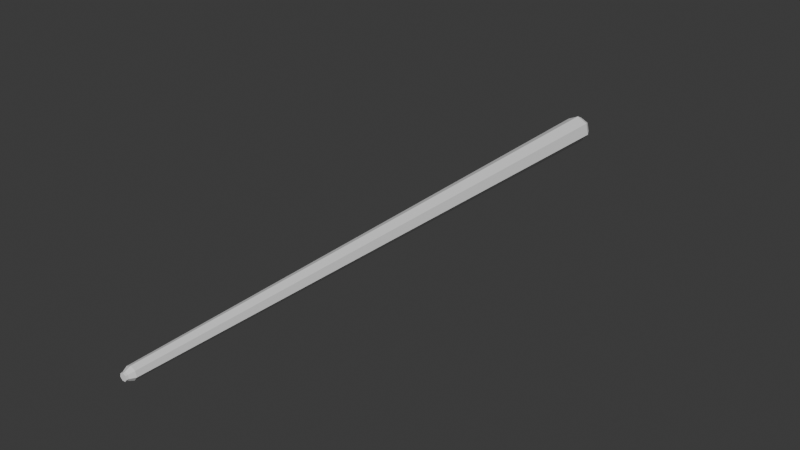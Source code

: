 # Source: palo_pool.blend  (saved by Blender 4.0.36; exported with 4.5.12 LTS)
import bpy
from mathutils import Matrix  # noqa: F401  (used for matrix-valued properties, if any)

bpy.ops.wm.read_factory_settings(use_empty=True)
scene = bpy.context.scene
scene.name = 'Scene'

# ---- world
world_world = bpy.data.worlds.new('World'); scene.world = world_world
world_world.use_nodes = True; world_world.node_tree.nodes.clear()
_N = world_world.node_tree.nodes; _L = world_world.node_tree.links
n0 = _N.new('ShaderNodeOutputWorld'); n0.name = 'World Output'; n0.location = (300, 300)
n1 = _N.new('ShaderNodeBackground'); n1.name = 'Background'; n1.location = (10, 300)
n1.inputs[0].default_value = (0.05088, 0.05088, 0.05088, 1.0)
_L.new(n1.outputs[0], n0.inputs[0])
n0.is_active_output = True
world_world.color = (0.05088, 0.05088, 0.05088)
world_world.use_sun_shadow = False
world_world.sun_shadow_jitter_overblur = 0.0

# ---- meshes
me_cylinder_002 = bpy.data.meshes.new('Cylinder.002')
me_cylinder_002.from_pydata([(0.0, 1.0, -1.0), (4.821e-09, 0.4275, 1.0), (0.7818, 0.6235, -1.0), (0.3342, 0.2665, 1.0), (0.9749, -0.2225, -1.0), (0.4168, -0.09513, 1.0), (0.4339, -0.901, -1.0), (0.1855, -0.3852, 1.0), (-0.4339, -0.901, -1.0), (-0.1855, -0.3852, 1.0), (-0.9749, -0.2225, -1.0), (-0.4168, -0.09513, 1.0), (-0.7818, 0.6235, -1.0), (-0.3342, 0.2665, 1.0), (3.492e-07, 0.7369, -1.025), (0.5761, 0.4595, -1.025), (0.7184, -0.164, -1.025), (0.3197, -0.6639, -1.025), (-0.3197, -0.6639, -1.025), (-0.7184, -0.164, -1.025), (-0.5761, 0.4595, -1.025), (3.032e-09, 0.2689, 1.017), (0.2102, 0.1676, 1.017), (0.2621, -0.05982, 1.017), (0.1167, -0.2422, 1.017), (-0.1167, -0.2422, 1.017), (-0.2621, -0.05982, 1.017), (-0.2102, 0.1676, 1.017), (-4.515e-07, 0.2509, 1.024), (0.1962, 0.1564, 1.024), (0.2446, -0.05583, 1.024), (0.1089, -0.2261, 1.024), (-0.1089, -0.2261, 1.024), (-0.2446, -0.05583, 1.024), (-0.1962, 0.1564, 1.024), (1.607e-09, 0.8092, -0.3333), (3.214e-09, 0.6183, 0.3333), (0.4834, 0.3855, 0.3333), (0.6326, 0.5045, -0.3333), (0.6028, -0.1376, 0.3333), (0.7889, -0.1801, -0.3333), (0.2683, -0.5571, 0.3333), (0.3511, -0.729, -0.3333), (-0.2683, -0.5571, 0.3333), (-0.3511, -0.729, -0.3333), (-0.6028, -0.1376, 0.3333), (-0.7889, -0.1801, -0.3333), (-0.4834, 0.3855, 0.3333), (-0.6326, 0.5045, -0.3333)], [], [(36, 1, 3, 37), (37, 3, 5, 39), (39, 5, 7, 41), (41, 7, 9, 43), (43, 9, 11, 45), (7, 5, 23, 24), (45, 11, 13, 47), (47, 13, 1, 36), (2, 4, 16, 15), (14, 15, 16, 17, 18, 19, 20), (8, 10, 19, 18), (0, 2, 15, 14), (4, 6, 17, 16), (10, 12, 20, 19), (6, 8, 18, 17), (12, 0, 14, 20), (21, 27, 34, 28), (13, 11, 26, 27), (9, 7, 24, 25), (1, 13, 27, 21), (5, 3, 22, 23), (11, 9, 25, 26), (3, 1, 21, 22), (29, 28, 34, 33, 32, 31, 30), (26, 25, 32, 33), (24, 23, 30, 31), (22, 21, 28, 29), (27, 26, 33, 34), (25, 24, 31, 32), (23, 22, 29, 30), (12, 48, 35, 0), (48, 47, 36, 35), (10, 46, 48, 12), (46, 45, 47, 48), (8, 44, 46, 10), (44, 43, 45, 46), (6, 42, 44, 8), (42, 41, 43, 44), (4, 40, 42, 6), (40, 39, 41, 42), (2, 38, 40, 4), (38, 37, 39, 40), (0, 35, 38, 2), (35, 36, 37, 38)])
_uv = me_cylinder_002.uv_layers.new(name='UVMap')
_uv.uv.foreach_set('vector', [1.0, 0.8333, 1.0, 1.0, 0.8571, 1.0, 0.8571, 0.8333, 0.8571, 0.8333, 0.8571, 1.0, 0.7143, 1.0, 0.7143, 0.8333, 0.7143, 0.8333, 0.7143, 1.0, 0.5714, 1.0, 0.5714, 0.8333, 0.5714, 0.8333, 0.5714, 1.0, 0.4286, 1.0, 0.4286, 0.8333, 0.4286, 0.8333, 0.4286, 1.0, 0.2857, 1.0, 0.2857, 0.8333, 0.5714, 1.0, 0.7143, 1.0, 0.7143, 1.0, 0.5714, 1.0, 0.2857, 0.8333, 0.2857, 1.0, 0.1429, 1.0, 0.1429, 0.8333, 0.1429, 0.8333, 0.1429, 1.0, 2.98e-08, 1.0, 2.98e-08, 0.8333, 0.8571, 0.5, 0.7143, 0.5, 0.7143, 0.5, 0.8571, 0.5, 0.75, 0.49, 0.9376, 0.3996, 0.984, 0.1966, 0.8541, 0.03377, 0.6459, 0.03377, 0.516, 0.1966, 0.5624, 0.3996, 0.4286, 0.5, 0.2857, 0.5, 0.2857, 0.5, 0.4286, 0.5, 1.0, 0.5, 0.8571, 0.5, 0.8571, 0.5, 1.0, 0.5, 0.7143, 0.5, 0.5714, 0.5, 0.5714, 0.5, 0.7143, 0.5, 0.2857, 0.5, 0.1429, 0.5, 0.1429, 0.5, 0.2857, 0.5, 0.5714, 0.5, 0.4286, 0.5, 0.4286, 0.5, 0.5714, 0.5, 0.1429, 0.5, 2.98e-08, 0.5, 2.98e-08, 0.5, 0.1429, 0.5, 2.98e-08, 1.0, 0.1429, 1.0, 0.1429, 1.0, 2.98e-08, 1.0, 0.1429, 1.0, 0.2857, 1.0, 0.2857, 1.0, 0.1429, 1.0, 0.4286, 1.0, 0.5714, 1.0, 0.5714, 1.0, 0.4286, 1.0, 2.98e-08, 1.0, 0.1429, 1.0, 0.1429, 1.0, 2.98e-08, 1.0, 0.7143, 1.0, 0.8571, 1.0, 0.8571, 1.0, 0.7143, 1.0, 0.2857, 1.0, 0.4286, 1.0, 0.4286, 1.0, 0.2857, 1.0, 0.8571, 1.0, 1.0, 1.0, 1.0, 1.0, 0.8571, 1.0, 0.4376, 0.3996, 0.25, 0.49, 0.06236, 0.3996, 0.01602, 0.1966, 0.1459, 0.03377, 0.3541, 0.03377, 0.484, 0.1966, 0.2857, 1.0, 0.4286, 1.0, 0.4286, 1.0, 0.2857, 1.0, 0.5714, 1.0, 0.7143, 1.0, 0.7143, 1.0, 0.5714, 1.0, 0.8571, 1.0, 1.0, 1.0, 1.0, 1.0, 0.8571, 1.0, 0.1429, 1.0, 0.2857, 1.0, 0.2857, 1.0, 0.1429, 1.0, 0.4286, 1.0, 0.5714, 1.0, 0.5714, 1.0, 0.4286, 1.0, 0.7143, 1.0, 0.8571, 1.0, 0.8571, 1.0, 0.7143, 1.0, 0.1429, 0.5, 0.1429, 0.6667, 2.98e-08, 0.6667, 2.98e-08, 0.5, 0.1429, 0.6667, 0.1429, 0.8333, 2.98e-08, 0.8333, 2.98e-08, 0.6667, 0.2857, 0.5, 0.2857, 0.6667, 0.1429, 0.6667, 0.1429, 0.5, 0.2857, 0.6667, 0.2857, 0.8333, 0.1429, 0.8333, 0.1429, 0.6667, 0.4286, 0.5, 0.4286, 0.6667, 0.2857, 0.6667, 0.2857, 0.5, 0.4286, 0.6667, 0.4286, 0.8333, 0.2857, 0.8333, 0.2857, 0.6667, 0.5714, 0.5, 0.5714, 0.6667, 0.4286, 0.6667, 0.4286, 0.5, 0.5714, 0.6667, 0.5714, 0.8333, 0.4286, 0.8333, 0.4286, 0.6667, 0.7143, 0.5, 0.7143, 0.6667, 0.5714, 0.6667, 0.5714, 0.5, 0.7143, 0.6667, 0.7143, 0.8333, 0.5714, 0.8333, 0.5714, 0.6667, 0.8571, 0.5, 0.8571, 0.6667, 0.7143, 0.6667, 0.7143, 0.5, 0.8571, 0.6667, 0.8571, 0.8333, 0.7143, 0.8333, 0.7143, 0.6667, 1.0, 0.5, 1.0, 0.6667, 0.8571, 0.6667, 0.8571, 0.5, 1.0, 0.6667, 1.0, 0.8333, 0.8571, 0.8333, 0.8571, 0.6667])
me_cylinder_002.update()

# ---- objects
ob_cylinder = bpy.data.objects.new('Cylinder', me_cylinder_002)

# ---- transforms, parenting, visibility, modifiers, constraints
ob_cylinder.location = (0.0, 0.0, 0.0)
ob_cylinder.rotation_euler = (1.571, -0.0, 0.0)
ob_cylinder.scale = (0.0316, 0.0316, 0.6611)

# ---- collection membership
scene.collection.objects.link(ob_cylinder)

# ---- scene / render settings (as saved in the file)
scene.frame_start = 1; scene.frame_end = 250; scene.frame_set(1)
scene.render.engine = 'BLENDER_EEVEE_NEXT'
scene.cycles.sampling_pattern = 'TABULATED_SOBOL'
bpy.context.view_layer.update()

# ---- added for rendering (the .blend has no active camera and no usable light): camera, sun
cam_auto = bpy.data.cameras.new('AutoCamera')
cam_auto.lens = 50.0
cam_auto.sensor_width = 36.0
cam_auto.clip_end = 1000.0
ob_auto_camera = bpy.data.objects.new('AutoCamera', cam_auto)
scene.collection.objects.link(ob_auto_camera)
ob_auto_camera.location = (1.25553, -1.50628, 1.00599)
ob_auto_camera.rotation_euler = (1.09748, -7.21219e-08, 0.694738)
scene.camera = ob_auto_camera
light_auto_sun = bpy.data.lights.new('AutoSun', 'SUN')
light_auto_sun.energy = 3.0
light_auto_sun.angle = 0.0523599
ob_auto_sun = bpy.data.objects.new('AutoSun', light_auto_sun)
scene.collection.objects.link(ob_auto_sun)
ob_auto_sun.rotation_euler = (0.872665, 0.174533, 0.523599)
bpy.context.view_layer.update()
